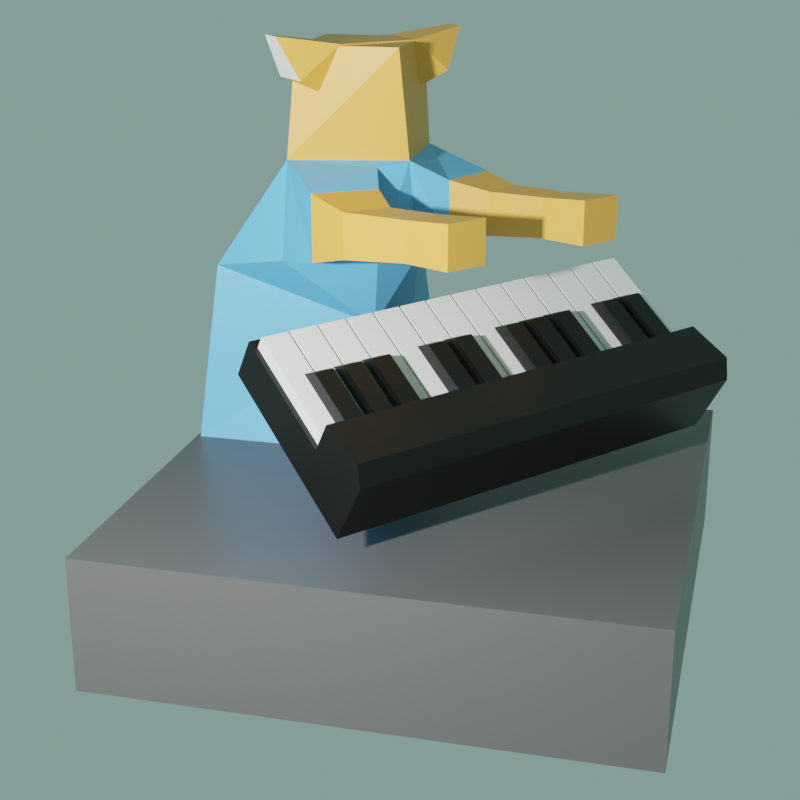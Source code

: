 # Source: piano_cat.blend  (saved by Blender 3.1.7; exported with 4.5.12 LTS)
import bpy
from mathutils import Matrix  # noqa: F401  (used for matrix-valued properties, if any)

bpy.ops.wm.read_factory_settings(use_empty=True)
scene = bpy.context.scene
scene.name = 'Scene'

# ---- collections
col_scene = bpy.data.collections.new('SCENE'); scene.collection.children.link(col_scene)
col_objects = bpy.data.collections.new('OBJECTS'); scene.collection.children.link(col_objects)

# ---- materials (node trees are filled in below, after node groups)
mat_ground = bpy.data.materials.new('Ground')
mat_ground.alpha_threshold = 0.0
mat_ground.use_transparent_shadow = False
mat_ground.line_color = (0.0, 0.0, 0.0, 1.0)
mat_cat = bpy.data.materials.new('Cat')
mat_cat.use_transparent_shadow = False
mat_coat = bpy.data.materials.new('Coat')
mat_coat.use_transparent_shadow = False
mat_white = bpy.data.materials.new('White')
mat_white.use_transparent_shadow = False
mat_black = bpy.data.materials.new('Black')
mat_black.use_transparent_shadow = False

# ---- material node trees
mat_ground.use_nodes = True; mat_ground.node_tree.nodes.clear()
_N = mat_ground.node_tree.nodes; _L = mat_ground.node_tree.links
n0 = _N.new('ShaderNodeOutputMaterial'); n0.name = 'Material Output'; n0.location = (300, 300)
n1 = _N.new('ShaderNodeBsdfPrincipled'); n1.name = 'Principled BSDF'; n1.location = (10, 300)
n1.distribution = 'GGX'
n1.subsurface_method = 'RANDOM_WALK_SKIN'
n1.inputs[0].default_value = (0.08714, 0.08714, 0.08714, 1.0)
n1.inputs[2].default_value = 0.4
n1.inputs[3].default_value = 1.45
n1.inputs[27].default_value = (0.0, 0.0, 0.0, 1.0)
n1.inputs[28].default_value = 1.0
_L.new(n1.outputs[0], n0.inputs[0])
n0.is_active_output = True
mat_cat.use_nodes = True; mat_cat.node_tree.nodes.clear()
_N = mat_cat.node_tree.nodes; _L = mat_cat.node_tree.links
n0 = _N.new('ShaderNodeBsdfPrincipled'); n0.name = 'Principled BSDF'; n0.location = (10, 300)
n0.distribution = 'GGX'
n0.subsurface_method = 'RANDOM_WALK_SKIN'
n0.inputs[0].default_value = (0.8, 0.3827, 0.06492, 1.0)
n0.inputs[3].default_value = 1.45
n0.inputs[27].default_value = (0.0, 0.0, 0.0, 1.0)
n0.inputs[28].default_value = 1.0
n1 = _N.new('ShaderNodeOutputMaterial'); n1.name = 'Material Output'; n1.location = (300, 300)
_L.new(n0.outputs[0], n1.inputs[0])
n1.is_active_output = True
mat_coat.use_nodes = True; mat_coat.node_tree.nodes.clear()
_N = mat_coat.node_tree.nodes; _L = mat_coat.node_tree.links
n0 = _N.new('ShaderNodeBsdfPrincipled'); n0.name = 'Principled BSDF'; n0.location = (10, 300)
n0.distribution = 'GGX'
n0.subsurface_method = 'RANDOM_WALK_SKIN'
n0.inputs[0].default_value = (0.1168, 0.4371, 0.8, 1.0)
n0.inputs[3].default_value = 1.45
n0.inputs[27].default_value = (0.0, 0.0, 0.0, 1.0)
n0.inputs[28].default_value = 1.0
n1 = _N.new('ShaderNodeOutputMaterial'); n1.name = 'Material Output'; n1.location = (300, 300)
_L.new(n0.outputs[0], n1.inputs[0])
n1.is_active_output = True
mat_white.use_nodes = True; mat_white.node_tree.nodes.clear()
_N = mat_white.node_tree.nodes; _L = mat_white.node_tree.links
n0 = _N.new('ShaderNodeBsdfPrincipled'); n0.name = 'Principled BSDF'; n0.location = (10, 300)
n0.distribution = 'GGX'
n0.subsurface_method = 'RANDOM_WALK_SKIN'
n0.inputs[3].default_value = 1.45
n0.inputs[27].default_value = (0.0, 0.0, 0.0, 1.0)
n0.inputs[28].default_value = 1.0
n1 = _N.new('ShaderNodeOutputMaterial'); n1.name = 'Material Output'; n1.location = (300, 300)
_L.new(n0.outputs[0], n1.inputs[0])
n1.is_active_output = True
mat_black.use_nodes = True; mat_black.node_tree.nodes.clear()
_N = mat_black.node_tree.nodes; _L = mat_black.node_tree.links
n0 = _N.new('ShaderNodeBsdfPrincipled'); n0.name = 'Principled BSDF'; n0.location = (10, 300)
n0.distribution = 'GGX'
n0.subsurface_method = 'RANDOM_WALK_SKIN'
n0.inputs[0].default_value = (0.0, 0.0, 0.0, 1.0)
n0.inputs[3].default_value = 1.45
n0.inputs[27].default_value = (0.0, 0.0, 0.0, 1.0)
n0.inputs[28].default_value = 1.0
n1 = _N.new('ShaderNodeOutputMaterial'); n1.name = 'Material Output'; n1.location = (300, 300)
_L.new(n0.outputs[0], n1.inputs[0])
n1.is_active_output = True

# ---- world
world_world = bpy.data.worlds.new('World'); scene.world = world_world
world_world.use_nodes = True; world_world.node_tree.nodes.clear()
_N = world_world.node_tree.nodes; _L = world_world.node_tree.links
n0 = _N.new('ShaderNodeOutputWorld'); n0.name = 'World Output'; n0.location = (300, 300)
n1 = _N.new('ShaderNodeBackground'); n1.name = 'Background'; n1.location = (10, 300)
n1.inputs[0].default_value = (0.2016, 0.3343, 0.2976, 1.0)
_L.new(n1.outputs[0], n0.inputs[0])
n0.is_active_output = True
world_world.color = (0.05088, 0.05088, 0.05088)
world_world.use_sun_shadow = False
world_world.sun_shadow_jitter_overblur = 0.0

# ---- cameras
cam_camera = bpy.data.cameras.new('Camera')
cam_camera.clip_end = 100.0
cam_camera.lens = 67.0
cam_camera.ortho_scale = 7.314

# ---- lights
light_light = bpy.data.lights.new('Light', 'POINT')
light_light.transmission_factor = 0.0
light_light.energy = 1000.0
light_light.shadow_soft_size = 0.1
light_light.shadow_maximum_resolution = 0.006
light_light.use_absolute_resolution = True

# ---- meshes
me_plane = bpy.data.meshes.new('Plane')
me_plane.from_pydata([(-1.0, -1.0, 0.0), (1.0, -1.0, 0.0), (-1.0, 1.0, 0.0), (1.0, 1.0, 0.0)], [], [(0, 1, 3, 2)])
_uv = me_plane.uv_layers.new(name='UVMap')
_uv.uv.foreach_set('vector', [0.0, 0.0, 1.0, 0.0, 1.0, 1.0, 0.0, 1.0])
me_plane.materials.append(mat_ground)
me_plane.use_remesh_fix_poles = True
me_plane.use_remesh_preserve_attributes = False
me_plane.update()
me_plane_001 = bpy.data.meshes.new('Plane.001')
me_plane_001.from_pydata([(0.1779, -0.1779, 0.0), (-0.9779, -0.1779, 0.0), (-0.9779, 0.9779, 0.0), (0.1779, 0.9779, 0.0), (0.0208, -0.01894, 0.6976), (-0.8721, -0.07024, 0.9945), (-0.8208, 0.8189, 1.302), (0.0721, 0.8702, 1.005), (0.2189, 0.5041, 1.099), (0.261, -0.009025, 1.099), (0.245, -0.1253, 1.64), (0.2239, 0.4203, 1.64), (0.0948, -0.2162, 1.099), (-0.4149, -0.2887, 1.099), (-0.382, -0.2651, 1.64), (0.0948, -0.2162, 1.613), (0.7594, 0.1665, 1.237), (0.6546, -0.03591, 1.241), (0.6546, -0.03591, 1.479), (0.7594, 0.1665, 1.48), (0.2521, -0.5443, 1.241), (0.05175, -0.712, 1.237), (0.05175, -0.712, 1.48), (0.2521, -0.5443, 1.479), (1.329, -0.02969, 1.259), (1.183, -0.2145, 1.259), (1.183, -0.2145, 1.495), (1.329, -0.02969, 1.495), (0.7752, -0.7216, 1.259), (0.6291, -0.9064, 1.259), (0.6291, -0.9064, 1.495), (0.7752, -0.7216, 1.495), (-0.3491, 0.3366, 1.666), (0.2152, -0.2278, 2.229), (-0.3353, -0.2278, 2.229), (-0.3353, 0.3228, 2.229), (0.2152, 0.3228, 2.229), (0.581, 0.2828, 1.183), (0.4407, -0.03166, 1.184), (0.4408, -0.03166, 1.528), (0.5811, 0.2828, 1.528), (0.1471, -0.3801, 1.178), (-0.1518, -0.5807, 1.176), (-0.1518, -0.5807, 1.536), (0.1474, -0.3804, 1.534), (1.077, 0.06191, 1.262), (0.9431, -0.1069, 1.262), (0.9431, -0.1069, 1.478), (1.077, 0.06191, 1.478), (0.523, -0.6299, 1.262), (0.3896, -0.7987, 1.262), (0.3896, -0.7987, 1.478), (0.523, -0.6299, 1.478)], [], [(13, 14, 5), (5, 6, 2, 1), (18, 19, 40, 39), (4, 13, 5), (4, 12, 13), (17, 18, 39, 38), (16, 17, 38, 37), (15, 10, 14), (7, 4, 0, 3), (4, 5, 1, 0), (11, 7, 6), (6, 7, 3, 2), (32, 11, 6), (36, 35, 34, 33), (31, 30, 29, 28), (27, 26, 25, 24), (10, 15, 12), (0, 1, 2, 3), (9, 10, 12, 4), (8, 9, 4, 7), (8, 7, 11), (32, 6, 5, 14), (19, 16, 37, 40), (37, 38, 9, 8), (38, 39, 10, 9), (39, 40, 11, 10), (40, 37, 8, 11), (41, 42, 13, 12), (42, 43, 14, 13), (43, 44, 15, 14), (44, 41, 12, 15), (20, 21, 42, 41), (21, 22, 43, 42), (22, 23, 44, 43), (23, 20, 41, 44), (24, 25, 46, 45), (25, 26, 47, 46), (26, 27, 48, 47), (27, 24, 45, 48), (45, 46, 17, 16), (46, 47, 18, 17), (47, 48, 19, 18), (48, 45, 16, 19), (49, 50, 21, 20), (50, 51, 22, 21), (51, 52, 23, 22), (52, 49, 20, 23), (28, 29, 50, 49), (29, 30, 51, 50), (30, 31, 52, 51), (31, 28, 49, 52), (33, 34, 14, 10), (34, 35, 32, 14), (35, 36, 11, 32), (36, 33, 10, 11)])
me_plane_001.polygons.foreach_set('material_index', [1, 1, 0, 1, 1, 0, 0, 1, 1, 1, 1, 1, 1, 0, 0, 0, 1, 0, 1, 1, 1, 1, 0, 1, 1, 1, 1, 1, 1, 1, 1, 0, 0, 0, 0, 0, 0, 0, 0, 0, 0, 0, 0, 0, 0, 0, 0, 0, 0, 0, 0, 0, 0, 0, 0])
me_plane_001.materials.append(mat_cat)
me_plane_001.materials.append(mat_coat)
me_plane_001.materials.append(mat_white)
me_plane_001.use_remesh_fix_poles = True
me_plane_001.use_remesh_preserve_attributes = False
me_plane_001.update()
me_cube = bpy.data.meshes.new('Cube')
me_cube.from_pydata([(0.0, 0.01168, -0.7232), (0.0, -0.4073, 1.061), (0.0, 0.4289, -0.7232), (0.0, 0.8479, 1.061), (1.032, 0.02383, -0.2298), (2.474, -0.03508, 1.277), (1.032, 0.441, -0.2298), (2.474, 0.4756, 1.277), (0.0, -0.384, 0.2768), (0.0, 0.8246, 0.2768), (1.985, 0.7236, 0.2768), (1.985, -0.283, 0.2768), (0.7477, 0.4289, -0.7232), (1.007, 0.8479, 1.061), (0.7477, 0.01168, -0.7232), (1.007, -0.4073, 1.061), (0.9925, -0.1509, 0.2768), (0.9925, 0.5914, 0.2768)], [], [(8, 1, 3, 9), (17, 13, 7, 10), (10, 7, 5, 11), (16, 15, 1, 8), (12, 6, 4, 14), (13, 3, 1, 15), (14, 16, 8, 0), (6, 10, 11, 4), (12, 17, 10, 6), (0, 8, 9, 2), (2, 9, 17, 12), (4, 11, 16, 14), (7, 13, 15, 5), (2, 12, 14, 0), (11, 5, 15, 16), (9, 3, 13, 17)])
me_cube.polygons.foreach_set('material_index', [0, 0, 1, 0, 0, 0, 0, 0, 0, 0, 0, 0, 0, 0, 0, 0])
_uv = me_cube.uv_layers.new(name='UVMap')
_uv.uv.foreach_set('vector', [0.5, 0.0, 0.625, 0.0, 0.625, 0.25, 0.5, 0.25, 0.5, 0.375, 0.625, 0.375, 0.625, 0.5, 0.5, 0.5, 0.5, 0.5, 0.625, 0.5, 0.625, 0.75, 0.5, 0.75, 0.5, 0.875, 0.625, 0.875, 0.625, 1.0, 0.5, 1.0, 0.25, 0.5, 0.375, 0.5, 0.375, 0.75, 0.25, 0.75, 0.75, 0.5, 0.875, 0.5, 0.875, 0.75, 0.75, 0.75, 0.375, 0.875, 0.5, 0.875, 0.5, 1.0, 0.375, 1.0, 0.375, 0.5, 0.5, 0.5, 0.5, 0.75, 0.375, 0.75, 0.375, 0.375, 0.5, 0.375, 0.5, 0.5, 0.375, 0.5, 0.375, 0.0, 0.5, 0.0, 0.5, 0.25, 0.375, 0.25, 0.375, 0.25, 0.5, 0.25, 0.5, 0.375, 0.375, 0.375, 0.375, 0.75, 0.5, 0.75, 0.5, 0.875, 0.375, 0.875, 0.625, 0.5, 0.75, 0.5, 0.75, 0.75, 0.625, 0.75, 0.125, 0.5, 0.25, 0.5, 0.25, 0.75, 0.125, 0.75, 0.5, 0.75, 0.625, 0.75, 0.625, 0.875, 0.5, 0.875, 0.5, 0.25, 0.625, 0.25, 0.625, 0.375, 0.5, 0.375])
me_cube.materials.append(mat_cat)
me_cube.materials.append(mat_white)
me_cube.use_remesh_fix_poles = True
me_cube.use_remesh_preserve_attributes = False
me_cube.update()
me_plane_002 = bpy.data.meshes.new('Plane.002')
me_plane_002.from_pydata([(-0.4, 0.4, 0.0), (-0.4, 0.4, 1.0), (-0.06005, 0.04753, 1.356), (0.2399, 0.2475, 1.356), (-0.1601, -0.2525, 1.356), (0.6553, 0.05994, 1.356), (0.1019, -0.6319, 1.356), (0.994, -0.2078, 1.356), (0.4405, -0.8997, 1.356), (-0.06005, 0.04753, 1.666), (-0.06005, 0.04753, 2.229)], [(1, 0), (2, 1), (3, 2), (2, 4), (5, 3), (4, 6), (7, 5), (6, 8), (2, 9), (9, 10)], [])
_uv = me_plane_002.uv_layers.new(name='UVMap')
_uv.uv.foreach_set('vector', [])
me_plane_002.use_remesh_fix_poles = True
me_plane_002.use_remesh_preserve_attributes = False
me_plane_002.update()
me_cube_001 = bpy.data.meshes.new('Cube.001')
me_cube_001.from_pydata([(-0.3, -1.92, -0.3), (-0.3, -1.92, 0.3), (-0.3, 1.92, -0.3), (-0.3, 1.92, 0.3), (0.3, -1.92, -0.3), (0.3, -1.92, 0.3), (0.3, 1.92, -0.3), (0.3, 1.92, 0.3)], [], [(0, 1, 3, 2), (2, 3, 7, 6), (6, 7, 5, 4), (4, 5, 1, 0), (2, 6, 4, 0), (7, 3, 1, 5)])
_uv = me_cube_001.uv_layers.new(name='UVMap')
_uv.uv.foreach_set('vector', [0.375, 0.0, 0.625, 0.0, 0.625, 0.25, 0.375, 0.25, 0.375, 0.25, 0.625, 0.25, 0.625, 0.5, 0.375, 0.5, 0.375, 0.5, 0.625, 0.5, 0.625, 0.75, 0.375, 0.75, 0.375, 0.75, 0.625, 0.75, 0.625, 1.0, 0.375, 1.0, 0.125, 0.5, 0.375, 0.5, 0.375, 0.75, 0.125, 0.75, 0.625, 0.5, 0.875, 0.5, 0.875, 0.75, 0.625, 0.75])
me_cube_001.materials.append(mat_white)
me_cube_001.use_remesh_fix_poles = True
me_cube_001.use_remesh_preserve_attributes = False
me_cube_001.update()
me_cube_002 = bpy.data.meshes.new('Cube.002')
me_cube_002.from_pydata([(-0.2125, -0.72, -0.3), (-0.2125, -0.72, 0.3), (-0.2125, 1.92, -0.3), (-0.2125, 1.271, 0.3), (0.2125, -0.72, -0.3), (0.2125, -0.72, 0.3), (0.2125, 1.92, -0.3), (0.2125, 1.271, 0.3), (0.4475, -0.72, -0.3), (0.4475, -0.72, 0.3), (0.4475, 1.92, -0.3), (0.4475, 1.271, 0.3), (0.8725, -0.72, -0.3), (0.8725, -0.72, 0.3), (0.8725, 1.92, -0.3), (0.8725, 1.271, 0.3), (1.107, -0.72, -0.3), (1.107, -0.72, 0.3), (1.107, 1.92, -0.3), (1.107, 1.271, 0.3), (1.533, -0.72, -0.3), (1.533, -0.72, 0.3), (1.533, 1.92, -0.3), (1.533, 1.271, 0.3), (2.449, -0.72, -0.3), (2.449, -0.72, 0.3), (2.449, 1.92, -0.3), (2.449, 1.271, 0.3), (2.874, -0.72, -0.3), (2.874, -0.72, 0.3), (2.874, 1.92, -0.3), (2.874, 1.271, 0.3), (3.109, -0.72, -0.3), (3.109, -0.72, 0.3), (3.109, 1.92, -0.3), (3.109, 1.271, 0.3), (3.534, -0.72, -0.3), (3.534, -0.72, 0.3), (3.534, 1.92, -0.3), (3.534, 1.271, 0.3), (4.414, -0.72, -0.3), (4.414, -0.72, 0.3), (4.414, 1.92, -0.3), (4.414, 1.271, 0.3), (4.839, -0.72, -0.3), (4.839, -0.72, 0.3), (4.839, 1.92, -0.3), (4.839, 1.271, 0.3), (5.074, -0.72, -0.3), (5.074, -0.72, 0.3), (5.074, 1.92, -0.3), (5.074, 1.271, 0.3), (5.499, -0.72, -0.3), (5.499, -0.72, 0.3), (5.499, 1.92, -0.3), (5.499, 1.271, 0.3), (5.734, -0.72, -0.3), (5.734, -0.72, 0.3), (5.734, 1.92, -0.3), (5.734, 1.271, 0.3), (6.159, -0.72, -0.3), (6.159, -0.72, 0.3), (6.159, 1.92, -0.3), (6.159, 1.271, 0.3), (7.076, -0.72, -0.3), (7.076, -0.72, 0.3), (7.076, 1.92, -0.3), (7.076, 1.271, 0.3), (7.501, -0.72, -0.3), (7.501, -0.72, 0.3), (7.501, 1.92, -0.3), (7.501, 1.271, 0.3), (7.736, -0.72, -0.3), (7.736, -0.72, 0.3), (7.736, 1.92, -0.3), (7.736, 1.271, 0.3), (8.161, -0.72, -0.3), (8.161, -0.72, 0.3), (8.161, 1.92, -0.3), (8.161, 1.271, 0.3)], [], [(0, 1, 3, 2), (2, 3, 7, 6), (6, 7, 5, 4), (4, 5, 1, 0), (2, 6, 4, 0), (7, 3, 1, 5), (8, 9, 11, 10), (10, 11, 15, 14), (14, 15, 13, 12), (12, 13, 9, 8), (10, 14, 12, 8), (15, 11, 9, 13), (16, 17, 19, 18), (18, 19, 23, 22), (22, 23, 21, 20), (20, 21, 17, 16), (18, 22, 20, 16), (23, 19, 17, 21), (24, 25, 27, 26), (26, 27, 31, 30), (30, 31, 29, 28), (28, 29, 25, 24), (26, 30, 28, 24), (31, 27, 25, 29), (32, 33, 35, 34), (34, 35, 39, 38), (38, 39, 37, 36), (36, 37, 33, 32), (34, 38, 36, 32), (39, 35, 33, 37), (40, 41, 43, 42), (42, 43, 47, 46), (46, 47, 45, 44), (44, 45, 41, 40), (42, 46, 44, 40), (47, 43, 41, 45), (48, 49, 51, 50), (50, 51, 55, 54), (54, 55, 53, 52), (52, 53, 49, 48), (50, 54, 52, 48), (55, 51, 49, 53), (56, 57, 59, 58), (58, 59, 63, 62), (62, 63, 61, 60), (60, 61, 57, 56), (58, 62, 60, 56), (63, 59, 57, 61), (64, 65, 67, 66), (66, 67, 71, 70), (70, 71, 69, 68), (68, 69, 65, 64), (66, 70, 68, 64), (71, 67, 65, 69), (72, 73, 75, 74), (74, 75, 79, 78), (78, 79, 77, 76), (76, 77, 73, 72), (74, 78, 76, 72), (79, 75, 73, 77)])
_uv = me_cube_002.uv_layers.new(name='UVMap')
_uv.uv.foreach_set('vector', [0.375, 0.0, 0.625, 0.0, 0.625, 0.25, 0.375, 0.25, 0.375, 0.25, 0.625, 0.25, 0.625, 0.5, 0.375, 0.5, 0.375, 0.5, 0.625, 0.5, 0.625, 0.75, 0.375, 0.75, 0.375, 0.75, 0.625, 0.75, 0.625, 1.0, 0.375, 1.0, 0.125, 0.5, 0.375, 0.5, 0.375, 0.75, 0.125, 0.75, 0.625, 0.5, 0.875, 0.5, 0.875, 0.75, 0.625, 0.75, 0.375, 0.0, 0.625, 0.0, 0.625, 0.25, 0.375, 0.25, 0.375, 0.25, 0.625, 0.25, 0.625, 0.5, 0.375, 0.5, 0.375, 0.5, 0.625, 0.5, 0.625, 0.75, 0.375, 0.75, 0.375, 0.75, 0.625, 0.75, 0.625, 1.0, 0.375, 1.0, 0.125, 0.5, 0.375, 0.5, 0.375, 0.75, 0.125, 0.75, 0.625, 0.5, 0.875, 0.5, 0.875, 0.75, 0.625, 0.75, 0.375, 0.0, 0.625, 0.0, 0.625, 0.25, 0.375, 0.25, 0.375, 0.25, 0.625, 0.25, 0.625, 0.5, 0.375, 0.5, 0.375, 0.5, 0.625, 0.5, 0.625, 0.75, 0.375, 0.75, 0.375, 0.75, 0.625, 0.75, 0.625, 1.0, 0.375, 1.0, 0.125, 0.5, 0.375, 0.5, 0.375, 0.75, 0.125, 0.75, 0.625, 0.5, 0.875, 0.5, 0.875, 0.75, 0.625, 0.75, 0.375, 0.0, 0.625, 0.0, 0.625, 0.25, 0.375, 0.25, 0.375, 0.25, 0.625, 0.25, 0.625, 0.5, 0.375, 0.5, 0.375, 0.5, 0.625, 0.5, 0.625, 0.75, 0.375, 0.75, 0.375, 0.75, 0.625, 0.75, 0.625, 1.0, 0.375, 1.0, 0.125, 0.5, 0.375, 0.5, 0.375, 0.75, 0.125, 0.75, 0.625, 0.5, 0.875, 0.5, 0.875, 0.75, 0.625, 0.75, 0.375, 0.0, 0.625, 0.0, 0.625, 0.25, 0.375, 0.25, 0.375, 0.25, 0.625, 0.25, 0.625, 0.5, 0.375, 0.5, 0.375, 0.5, 0.625, 0.5, 0.625, 0.75, 0.375, 0.75, 0.375, 0.75, 0.625, 0.75, 0.625, 1.0, 0.375, 1.0, 0.125, 0.5, 0.375, 0.5, 0.375, 0.75, 0.125, 0.75, 0.625, 0.5, 0.875, 0.5, 0.875, 0.75, 0.625, 0.75, 0.375, 0.0, 0.625, 0.0, 0.625, 0.25, 0.375, 0.25, 0.375, 0.25, 0.625, 0.25, 0.625, 0.5, 0.375, 0.5, 0.375, 0.5, 0.625, 0.5, 0.625, 0.75, 0.375, 0.75, 0.375, 0.75, 0.625, 0.75, 0.625, 1.0, 0.375, 1.0, 0.125, 0.5, 0.375, 0.5, 0.375, 0.75, 0.125, 0.75, 0.625, 0.5, 0.875, 0.5, 0.875, 0.75, 0.625, 0.75, 0.375, 0.0, 0.625, 0.0, 0.625, 0.25, 0.375, 0.25, 0.375, 0.25, 0.625, 0.25, 0.625, 0.5, 0.375, 0.5, 0.375, 0.5, 0.625, 0.5, 0.625, 0.75, 0.375, 0.75, 0.375, 0.75, 0.625, 0.75, 0.625, 1.0, 0.375, 1.0, 0.125, 0.5, 0.375, 0.5, 0.375, 0.75, 0.125, 0.75, 0.625, 0.5, 0.875, 0.5, 0.875, 0.75, 0.625, 0.75, 0.375, 0.0, 0.625, 0.0, 0.625, 0.25, 0.375, 0.25, 0.375, 0.25, 0.625, 0.25, 0.625, 0.5, 0.375, 0.5, 0.375, 0.5, 0.625, 0.5, 0.625, 0.75, 0.375, 0.75, 0.375, 0.75, 0.625, 0.75, 0.625, 1.0, 0.375, 1.0, 0.125, 0.5, 0.375, 0.5, 0.375, 0.75, 0.125, 0.75, 0.625, 0.5, 0.875, 0.5, 0.875, 0.75, 0.625, 0.75, 0.375, 0.0, 0.625, 0.0, 0.625, 0.25, 0.375, 0.25, 0.375, 0.25, 0.625, 0.25, 0.625, 0.5, 0.375, 0.5, 0.375, 0.5, 0.625, 0.5, 0.625, 0.75, 0.375, 0.75, 0.375, 0.75, 0.625, 0.75, 0.625, 1.0, 0.375, 1.0, 0.125, 0.5, 0.375, 0.5, 0.375, 0.75, 0.125, 0.75, 0.625, 0.5, 0.875, 0.5, 0.875, 0.75, 0.625, 0.75, 0.375, 0.0, 0.625, 0.0, 0.625, 0.25, 0.375, 0.25, 0.375, 0.25, 0.625, 0.25, 0.625, 0.5, 0.375, 0.5, 0.375, 0.5, 0.625, 0.5, 0.625, 0.75, 0.375, 0.75, 0.375, 0.75, 0.625, 0.75, 0.625, 1.0, 0.375, 1.0, 0.125, 0.5, 0.375, 0.5, 0.375, 0.75, 0.125, 0.75, 0.625, 0.5, 0.875, 0.5, 0.875, 0.75, 0.625, 0.75])
me_cube_002.materials.append(mat_black)
me_cube_002.use_remesh_fix_poles = True
me_cube_002.use_remesh_preserve_attributes = False
me_cube_002.update()
me_cube_003 = bpy.data.meshes.new('Cube.003')
me_cube_003.from_pydata([(-0.4, -3.8, -1.0), (-0.4, -1.8, -1.0), (-0.4, -1.8, 0.7548), (9.0, -3.8, -1.0), (9.0, -1.8, -1.0), (9.0, -1.8, 0.7548), (-0.4, -3.8, 0.0), (-0.4, -1.8, 0.0), (9.0, -1.8, 0.0), (9.0, -3.8, 0.0), (-0.4, 2.2, 0.0), (-0.4, 2.2, -1.0), (9.0, 2.2, -1.0), (9.0, 2.2, 0.0), (-0.4, -3.8, 0.5579), (-0.4, -3.361, 0.9462), (9.0, -3.361, 0.9462), (9.0, -3.8, 0.5579)], [], [(5, 2, 15, 16), (7, 2, 5, 8), (6, 14, 15, 2, 7), (1, 4, 3, 0), (8, 5, 16, 17, 9), (3, 9, 6, 0), (4, 8, 9, 3), (8, 4, 12, 13), (0, 6, 7, 1), (11, 10, 13, 12), (4, 1, 11, 12), (7, 8, 13, 10), (1, 7, 10, 11), (16, 15, 14, 17), (9, 17, 14, 6)])
_uv = me_cube_003.uv_layers.new(name='UVMap')
_uv.uv.foreach_set('vector', [0.625, 0.5, 0.875, 0.5, 0.875, 0.6951, 0.625, 0.6951, 0.5, 0.25, 0.625, 0.25, 0.625, 0.5, 0.5, 0.5, 0.5, 0.0, 0.5697, 0.0, 0.625, 0.05485, 0.625, 0.25, 0.5, 0.25, 0.125, 0.5, 0.375, 0.5, 0.375, 0.75, 0.125, 0.75, 0.5, 0.5, 0.625, 0.5, 0.625, 0.6951, 0.5697, 0.75, 0.5, 0.75, 0.375, 0.75, 0.5, 0.75, 0.5, 1.0, 0.375, 1.0, 0.375, 0.5, 0.5, 0.5, 0.5, 0.75, 0.375, 0.75, 0.5, 0.5, 0.375, 0.5, 0.375, 0.5, 0.5, 0.5, 0.375, 0.0, 0.5, 0.0, 0.5, 0.25, 0.375, 0.25, 0.375, 0.25, 0.5, 0.25, 0.5, 0.5, 0.375, 0.5, 0.375, 0.5, 0.125, 0.5, 0.125, 0.5, 0.375, 0.5, 0.5, 0.25, 0.5, 0.5, 0.5, 0.5, 0.5, 0.25, 0.375, 0.25, 0.5, 0.25, 0.5, 0.25, 0.375, 0.25, 0.625, 0.75, 0.625, 1.0, 0.5697, 1.0, 0.5697, 0.75, 0.5, 0.75, 0.5697, 0.75, 0.5697, 1.0, 0.5, 1.0])
me_cube_003.materials.append(mat_black)
me_cube_003.use_remesh_fix_poles = True
me_cube_003.use_remesh_preserve_attributes = False
me_cube_003.update()

# ---- objects
ob_light = bpy.data.objects.new('Light', light_light)
ob_camera = bpy.data.objects.new('Camera', cam_camera)
ob_empty = bpy.data.objects.new('Empty', None)
ob_ground = bpy.data.objects.new('Ground', me_plane)
ob_plane = bpy.data.objects.new('Plane', me_plane_001)
ob_cube = bpy.data.objects.new('Cube', me_cube)
ob_backup = bpy.data.objects.new('Backup', me_plane_002)
ob_cube_001 = bpy.data.objects.new('Cube.001', me_cube_001)
ob_cube_002 = bpy.data.objects.new('Cube.002', me_cube_002)
ob_cube_003 = bpy.data.objects.new('Cube.003', me_cube_003)

# ---- transforms, parenting, visibility, modifiers, constraints
ob_light.location = (-0.8096, -3.565, 1.711)
ob_light.rotation_euler = (0.6503, 0.05522, 1.866)
ob_light.lock_rotations_4d = False
ob_light.empty_display_type = 'ARROWS'
ob_light.color = (0.0, 0.0, 0.0, 0.0)
ob_light.lineart.crease_threshold = 0.0
ob_camera.location = (1.189, -5.059, 2.15)
ob_camera.rotation_euler = (1.229, 4.14e-07, 0.2513)
ob_camera.lock_rotations_4d = False
ob_camera.empty_display_type = 'ARROWS'
ob_camera.color = (0.0, 0.0, 0.0, 0.0)
ob_camera.display_type = 'WIRE'
ob_camera.lineart.crease_threshold = 0.0
ob_empty.location = (4.1, 0.0, 1.473)
ob_empty.rotation_euler = (1.571, 0.0, 0.0)
ob_empty.empty_display_type = 'IMAGE'
ob_empty.empty_display_size = 5.0
ob_empty.hide_render = True
ob_ground.location = (0.0, 0.0, 0.0)
_m = ob_ground.modifiers.new('Solidify', 'SOLIDIFY')
_m.thickness = 0.5
ob_plane.location = (-0.3, 0.3, 0.0)
ob_plane.scale = (0.7, 0.7, 0.7)
ob_cube.parent = ob_plane
ob_cube.location = (0.0, 0.0, 2.0)
ob_cube.rotation_euler = (0.0, -0.0, 0.7854)
ob_cube.scale = (0.2236, 0.2236, 0.2236)
_m = ob_cube.modifiers.new('Mirror', 'MIRROR')
_m.use_clip = True
ob_backup.location = (0.0, 0.0, 0.0)
ob_backup.hide_render = True
_m = ob_backup.modifiers.new('Skin', 'SKIN')
ob_cube_001.parent = ob_cube_003
ob_cube_001.location = (0.0, 0.0, 0.0)
_m = ob_cube_001.modifiers.new('Array', 'ARRAY')
_m.count = 14
_m.relative_offset_displace = (1.1, 0.0, 0.0)
ob_cube_002.parent = ob_cube_003
ob_cube_002.location = (0.3103, -1.225, 0.3156)
ob_cube_003.parent = ob_plane
ob_cube_003.matrix_parent_inverse = Matrix(((1.429, -0.0, 0.0, 0.4286), (-0.0, 1.429, -0.0, -0.4286), (0.0, 0.0, 1.429, -0.0), (-0.0, 0.0, -0.0, 1.0)))
ob_cube_003.location = (-0.2874, -0.6103, 0.5023)
ob_cube_003.rotation_euler = (0.5798, -0.02876, 0.8608)
ob_cube_003.scale = (0.1733, 0.1213, 0.1733)

# ---- collection membership
col_scene.objects.link(ob_light)
col_scene.objects.link(ob_camera)
col_scene.objects.link(ob_empty)
col_objects.objects.link(ob_ground)
col_objects.objects.link(ob_plane)
col_objects.objects.link(ob_cube)
col_objects.objects.link(ob_backup)
col_objects.objects.link(ob_cube_001)
col_objects.objects.link(ob_cube_002)
col_objects.objects.link(ob_cube_003)

# ---- scene / render settings (as saved in the file)
scene.camera = ob_camera
scene.frame_start = 1; scene.frame_end = 250; scene.frame_set(1)
scene.render.engine = 'BLENDER_EEVEE_NEXT'
scene.render.resolution_x = 1080
scene.cycles.sampling_pattern = 'TABULATED_SOBOL'
scene.cycles.use_light_tree = False
scene.view_settings.view_transform = 'Filmic'
bpy.context.view_layer.update()
